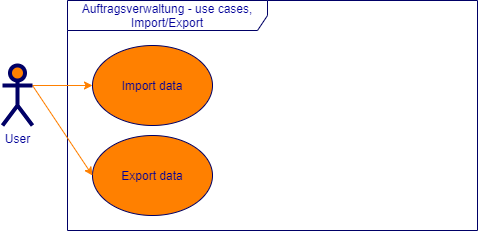

The diagram above was exported from draw.io. Its source (the exported page's mxGraphModel, read from the mxfile embedded in the PNG):
<mxGraphModel dx="1502" dy="-210" grid="1" gridSize="10" guides="1" tooltips="1" connect="1" arrows="1" fold="1" page="1" pageScale="1" pageWidth="827" pageHeight="1169" math="0" shadow="0">
  <root>
    <mxCell id="0" />
    <mxCell id="1" parent="0" />
    <mxCell id="w3sbEiN-VElbd5t3tkgW-11" value="Auftragsverwaltung - use cases, Import/Export" style="shape=umlFrame;whiteSpace=wrap;html=1;strokeWidth=1;fillColor=none;width=200;height=30;fontColor=#000099;strokeColor=#000066;" vertex="1" parent="1">
      <mxGeometry x="251" y="1210" width="410" height="230" as="geometry" />
    </mxCell>
    <mxCell id="w3sbEiN-VElbd5t3tkgW-12" value="Import data" style="ellipse;whiteSpace=wrap;html=1;fillColor=#FF8000;strokeColor=#000066;fontColor=#000099;" vertex="1" parent="1">
      <mxGeometry x="276" y="1255" width="120" height="80" as="geometry" />
    </mxCell>
    <mxCell id="w3sbEiN-VElbd5t3tkgW-13" value="Export data" style="ellipse;whiteSpace=wrap;html=1;fillColor=#FF8000;strokeColor=#000066;fontColor=#000099;" vertex="1" parent="1">
      <mxGeometry x="276" y="1345" width="120" height="80" as="geometry" />
    </mxCell>
    <mxCell id="w3sbEiN-VElbd5t3tkgW-14" style="html=1;exitX=1;exitY=0.3333333333333333;exitPerimeter=0;entryX=0;entryY=0.5;jettySize=auto;orthogonalLoop=1;fillColor=#f8cecc;strokeColor=#FF8000;curved=1;fontColor=#000099;" edge="1" parent="1" source="w3sbEiN-VElbd5t3tkgW-16" target="w3sbEiN-VElbd5t3tkgW-12">
      <mxGeometry relative="1" as="geometry" />
    </mxCell>
    <mxCell id="w3sbEiN-VElbd5t3tkgW-15" style="html=1;exitX=1;exitY=0.3333333333333333;exitPerimeter=0;entryX=0;entryY=0.5;jettySize=auto;orthogonalLoop=1;curved=1;fontColor=#000099;strokeColor=#FF8000;" edge="1" parent="1" source="w3sbEiN-VElbd5t3tkgW-16" target="w3sbEiN-VElbd5t3tkgW-13">
      <mxGeometry relative="1" as="geometry" />
    </mxCell>
    <mxCell id="w3sbEiN-VElbd5t3tkgW-16" value="User" style="shape=umlActor;verticalLabelPosition=bottom;labelBackgroundColor=#ffffff;verticalAlign=top;html=1;strokeWidth=4;fillColor=#FF8000;strokeColor=#000066;fontColor=#000099;" vertex="1" parent="1">
      <mxGeometry x="186" y="1275" width="30" height="60" as="geometry" />
    </mxCell>
  </root>
</mxGraphModel>